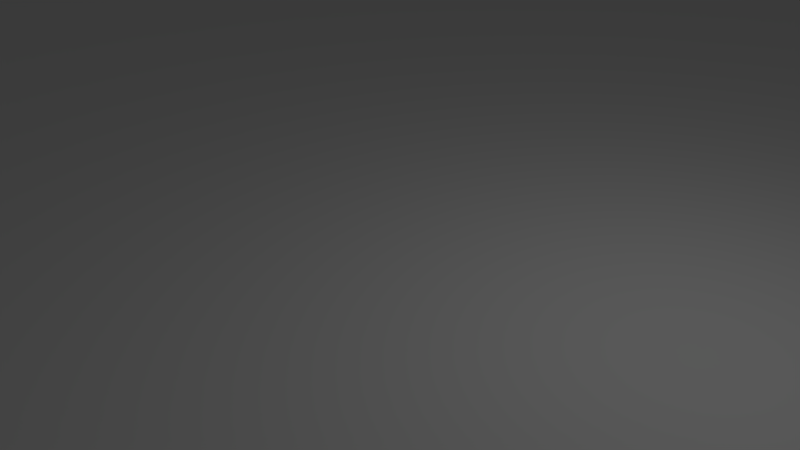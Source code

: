 # Source: go.blend  (saved by Blender 2.79.0; exported with 4.5.12 LTS)
import bpy
from mathutils import Matrix  # noqa: F401  (used for matrix-valued properties, if any)

bpy.ops.wm.read_factory_settings(use_empty=True)
scene = bpy.context.scene
scene.name = 'Scene'

# ---- collections
col_collection_1 = bpy.data.collections.new('Collection 1'); scene.collection.children.link(col_collection_1)

# ---- materials (node trees are filled in below, after node groups)
mat_material = bpy.data.materials.new('Material')
mat_material.alpha_threshold = 0.0
mat_material.use_transparent_shadow = False
mat_material.roughness = 0.5
mat_material.line_color = (0.0, 0.0, 0.0, 1.0)

# ---- material node trees

# ---- world
world_world = bpy.data.worlds.new('World'); scene.world = world_world
world_world.color = (0.05088, 0.05088, 0.05088)
world_world.use_sun_shadow = False
world_world.sun_shadow_jitter_overblur = 0.0
world_world.cycles.sampling_method = 'MANUAL'

# ---- cameras
cam_camera = bpy.data.cameras.new('Camera')
cam_camera.clip_end = 100.0
cam_camera.lens = 35.0
cam_camera.sensor_width = 32.0
cam_camera.sensor_height = 18.0
cam_camera.ortho_scale = 7.314
cam_camera.dof.focus_distance = 0.0
cam_camera.dof.aperture_fstop = 128.0

# ---- lights
light_lamp = bpy.data.lights.new('Lamp', 'POINT')
light_lamp.transmission_factor = 0.0
light_lamp.cutoff_distance = 30.0
light_lamp.energy = 100.0
light_lamp.shadow_buffer_clip_start = 1.001
light_lamp.shadow_soft_size = 0.1
light_lamp.shadow_maximum_resolution = 0.006
light_lamp.use_absolute_resolution = True

# ---- meshes
me_cube_001 = bpy.data.meshes.new('Cube.001')
me_cube_001.from_pydata([(-1.728, -3.86, 10.0), (-2.04, -3.68, 10.0), (-1.68, -4.76, 10.0), (-3.072, -4.94, 10.0), (-3.12, -4.76, 10.0), (-3.072, -3.86, 10.0), (-1.86, -3.728, 10.0), (-1.68, -4.04, 10.0), (-1.86, -5.072, 10.0), (-1.728, -4.94, 10.0), (-2.04, -5.12, 10.0), (-2.94, -5.072, 10.0), (-2.76, -5.12, 10.0), (-2.94, -3.728, 10.0), (-2.76, -3.68, 10.0), (-3.12, -4.04, 10.0), (-1.728, -3.86, 5.0), (-1.68, -4.76, 5.0), (-3.072, -4.94, 5.0), (-1.86, -3.728, 5.0), (-1.68, -4.04, 5.0), (-2.04, -5.12, 5.0), (-2.94, -5.072, 5.0), (-2.76, -5.12, 5.0), (-2.94, -3.728, 5.0), (-3.12, -4.04, 5.0), (-2.069, -3.988, -15.0), (-1.988, -4.069, -15.0), (-1.958, -4.179, -15.0), (-1.988, -4.731, -15.0), (-2.179, -4.842, -15.0), (-2.812, -4.069, -15.0), (-2.731, -3.988, -15.0), (-2.621, -3.958, -15.0), (-2.842, -4.179, -15.0), (-2.731, -3.988, 5.0), (-2.621, -4.842, 5.0), (-2.731, -4.812, 5.0), (-2.069, -4.812, 5.0), (-2.842, -4.621, -15.0), (-2.621, -4.842, -15.0), (-2.812, -4.731, -15.0), (-2.731, -4.812, -15.0), (-1.958, -4.621, -15.0), (-2.069, -4.812, -15.0), (-2.179, -3.958, -15.0), (-2.76, -3.68, 5.0), (-1.728, -4.94, 5.0), (-1.86, -5.072, 5.0), (-3.072, -3.86, 5.0), (-3.12, -4.76, 5.0), (-2.04, -3.68, 5.0), (-1.988, -4.069, 5.0), (-2.179, -3.958, 5.0), (-1.958, -4.621, 5.0), (-2.842, -4.621, 5.0), (-2.069, -3.988, 5.0), (-1.958, -4.179, 5.0), (-2.812, -4.069, 5.0), (-1.988, -4.731, 5.0), (-2.179, -4.842, 5.0), (-2.812, -4.731, 5.0), (-2.621, -3.958, 5.0), (-2.842, -4.179, 5.0)], [], [(22, 23, 12, 11), (24, 49, 5, 13), (51, 46, 14, 1), (25, 50, 4, 15), (21, 48, 8, 10), (16, 19, 6, 0), (20, 16, 0, 7), (49, 25, 15, 5), (46, 24, 13, 14), (48, 47, 9, 8), (47, 17, 2, 9), (50, 18, 3, 4), (36, 40, 30, 60), (54, 43, 28, 57), (63, 34, 39, 55), (53, 45, 33, 62), (61, 18, 50, 55), (56, 19, 16, 52), (30, 44, 38, 60), (44, 29, 59, 38), (29, 43, 54, 59), (53, 56, 26, 45), (56, 52, 27, 26), (52, 57, 28, 27), (33, 32, 35, 62), (32, 31, 58, 35), (31, 34, 63, 58), (36, 37, 42, 40), (37, 61, 41, 42), (61, 55, 39, 41), (37, 22, 18, 61), (35, 24, 46, 62), (58, 49, 24, 35), (62, 46, 51, 53), (19, 51, 1, 6), (18, 22, 11, 3), (17, 20, 7, 2), (23, 21, 10, 12), (14, 13, 5, 15, 4, 3, 11, 12, 10, 8, 9, 2, 7, 0, 6, 1), (38, 48, 21, 60), (63, 25, 49, 58), (36, 23, 22, 37), (53, 51, 19, 56), (54, 17, 47, 59), (60, 21, 23, 36), (59, 47, 48, 38), (57, 20, 17, 54), (55, 50, 25, 63), (52, 16, 20, 57), (33, 45, 26, 27, 28, 43, 29, 44, 30, 40, 42, 41, 39, 34, 31, 32)])
me_cube_001.use_remesh_preserve_volume = False
me_cube_001.use_remesh_preserve_attributes = False
me_cube_001.use_mirror_vertex_groups = False
me_cube_001.update()
me_cube = bpy.data.meshes.new('Cube')
me_cube.from_pydata([(1.0, 1.0, -2.0), (1.0, -1.0, -2.0), (-1.0, -1.0, -2.0), (-1.0, 1.0, -2.0), (1.0, 1.0, 0.0), (1.0, -1.0, 0.0), (-1.0, -1.0, 0.0), (-1.0, 1.0, 0.0)], [], [(0, 1, 2, 3), (4, 7, 6, 5), (0, 4, 5, 1), (1, 5, 6, 2), (2, 6, 7, 3), (4, 0, 3, 7)])
me_cube.materials.append(mat_material)
me_cube.use_remesh_preserve_volume = False
me_cube.use_remesh_preserve_attributes = False
me_cube.use_mirror_vertex_groups = False
me_cube.update()

# ---- objects
ob_cube = bpy.data.objects.new('Cube', me_cube_001)
ob_floor = bpy.data.objects.new('Floor', me_cube)
ob_lamp = bpy.data.objects.new('Lamp', light_lamp)
ob_camera = bpy.data.objects.new('Camera', cam_camera)

# ---- transforms, parenting, visibility, modifiers, constraints
ob_cube.location = (0.0, 0.0, 4.0)
ob_cube.rotation_euler = (-0.0, 3.142, -0.0)
ob_cube.scale = (5.0, 5.0, 0.4)
ob_cube.lineart.crease_threshold = 0.0
ob_floor.location = (0.0, 0.0, 0.0)
ob_floor.scale = (50.0, 50.0, 10.0)
ob_floor.lock_rotations_4d = False
ob_floor.lock_scale = (True, True, True)
ob_floor.empty_display_type = 'ARROWS'
ob_floor.display_type = 'WIRE'
ob_floor.show_transparent = True
ob_floor.lineart.crease_threshold = 0.0
ob_lamp.location = (4.076, 1.005, 5.904)
ob_lamp.rotation_euler = (0.6503, 0.05522, 1.866)
ob_lamp.lock_rotations_4d = False
ob_lamp.empty_display_type = 'ARROWS'
ob_lamp.color = (0.0, 0.0, 0.0, 0.0)
ob_lamp.hide_viewport = True
ob_lamp.lineart.crease_threshold = 0.0
ob_camera.location = (7.481, -6.508, 5.344)
ob_camera.rotation_euler = (1.109, 0.0, 0.8149)
ob_camera.lock_rotations_4d = False
ob_camera.empty_display_type = 'ARROWS'
ob_camera.color = (0.0, 0.0, 0.0, 0.0)
ob_camera.hide_viewport = True
ob_camera.display_type = 'WIRE'
ob_camera.lineart.crease_threshold = 0.0

# ---- collection membership
col_collection_1.objects.link(ob_cube)
col_collection_1.objects.link(ob_floor)
col_collection_1.objects.link(ob_lamp)
col_collection_1.objects.link(ob_camera)

# ---- scene / render settings (as saved in the file)
scene.camera = ob_camera
scene.frame_start = 1; scene.frame_end = 250; scene.frame_set(188)
scene.render.engine = 'BLENDER_EEVEE_NEXT'
scene.render.resolution_percentage = 50
scene.render.dither_intensity = 0.0
scene.cycles.use_denoising = False
scene.cycles.samples = 128
scene.cycles.sampling_pattern = 'TABULATED_SOBOL'
scene.cycles.use_adaptive_sampling = False
scene.cycles.use_light_tree = False
scene.cycles.blur_glossy = 0.0
scene.cycles.sample_clamp_indirect = 0.0
scene.view_settings.view_transform = 'Standard'
scene.unit_settings.scale_length = 0.001
bpy.context.view_layer.update()
